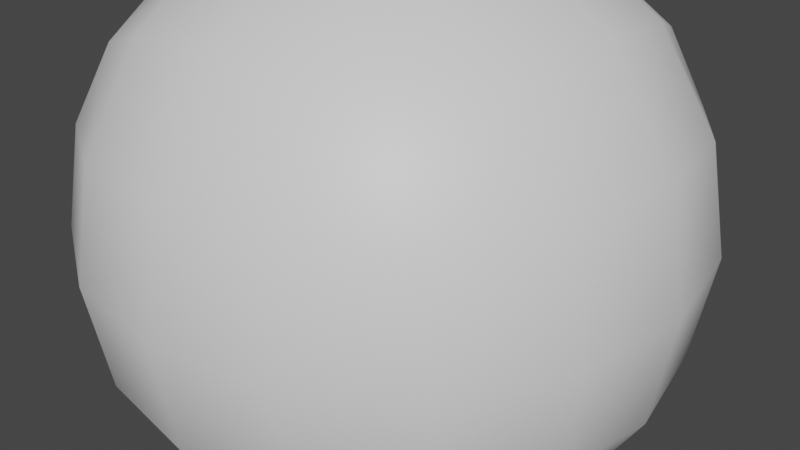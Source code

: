 # Source: Displace.blend  (saved by Blender 3.4.6; exported with 4.5.12 LTS)
import bpy
from mathutils import Matrix  # noqa: F401  (used for matrix-valued properties, if any)

bpy.ops.wm.read_factory_settings(use_empty=True)
scene = bpy.context.scene
scene.name = 'Scene'

# ---- collections
col_collection = bpy.data.collections.new('Collection'); scene.collection.children.link(col_collection)

# ---- materials (node trees are filled in below, after node groups)
mat_material = bpy.data.materials.new('Material')
mat_material.alpha_threshold = 0.0
mat_material.use_transparent_shadow = False
mat_material.roughness = 0.5
mat_material.line_color = (0.0, 0.0, 0.0, 1.0)

# ---- material node trees
mat_material.use_nodes = True; mat_material.node_tree.nodes.clear()
_N = mat_material.node_tree.nodes; _L = mat_material.node_tree.links
n0 = _N.new('ShaderNodeOutputMaterial'); n0.name = 'Material Output'; n0.location = (300, 300)
n1 = _N.new('ShaderNodeBsdfPrincipled'); n1.name = 'Principled BSDF'; n1.location = (10, 300)
n1.distribution = 'GGX'
n1.subsurface_method = 'BURLEY'
n1.inputs[3].default_value = 1.45
n1.inputs[27].default_value = (0.0, 0.0, 0.0, 1.0)
n1.inputs[28].default_value = 1.0
_L.new(n1.outputs[0], n0.inputs[0])
n0.is_active_output = True

# ---- world
world_world = bpy.data.worlds.new('World'); scene.world = world_world
world_world.use_nodes = True; world_world.node_tree.nodes.clear()
_N = world_world.node_tree.nodes; _L = world_world.node_tree.links
n0 = _N.new('ShaderNodeOutputWorld'); n0.name = 'World Output'; n0.location = (300, 300)
n1 = _N.new('ShaderNodeBackground'); n1.name = 'Background'; n1.location = (10, 300)
n1.inputs[0].default_value = (0.05088, 0.05088, 0.05088, 1.0)
_L.new(n1.outputs[0], n0.inputs[0])
n0.is_active_output = True
world_world.color = (0.05088, 0.05088, 0.05088)
world_world.use_sun_shadow = False
world_world.sun_shadow_jitter_overblur = 0.0

# ---- meshes
me_cube = bpy.data.meshes.new('Cube')
me_cube.from_pydata([(1.0, 1.0, 1.0), (1.0, 1.0, -1.0), (1.0, -1.0, 1.0), (1.0, -1.0, -1.0), (-1.0, 1.0, 1.0), (-1.0, 1.0, -1.0), (-1.0, -1.0, 1.0), (-1.0, -1.0, -1.0)], [], [(0, 4, 6, 2), (3, 2, 6, 7), (7, 6, 4, 5), (5, 1, 3, 7), (1, 0, 2, 3), (5, 4, 0, 1)])
me_cube.polygons.foreach_set('use_smooth', [True] * 6)
_uv = me_cube.uv_layers.new(name='UVMap')
_uv.uv.foreach_set('vector', [0.375, 0.0, 0.625, 0.0, 0.625, 0.25, 0.375, 0.25, 0.375, 0.25, 0.625, 0.25, 0.625, 0.5, 0.375, 0.5, 0.375, 0.5, 0.625, 0.5, 0.625, 0.75, 0.375, 0.75, 0.375, 0.75, 0.625, 0.75, 0.625, 1.0, 0.375, 1.0, 0.125, 0.5, 0.375, 0.5, 0.375, 0.75, 0.125, 0.75, 0.625, 0.5, 0.875, 0.5, 0.875, 0.75, 0.625, 0.75])
me_cube.materials.append(mat_material)
me_cube.use_remesh_preserve_volume = False
me_cube.use_remesh_preserve_attributes = False
me_cube.use_mirror_vertex_groups = False
me_cube.update()

# ---- objects
ob_cube = bpy.data.objects.new('Cube', me_cube)
ob_empty = bpy.data.objects.new('Empty', None)

# ---- transforms, parenting, visibility, modifiers, constraints
ob_cube.location = (0.0, 0.0, 0.0)
ob_cube.lock_rotations_4d = False
ob_cube.empty_display_type = 'ARROWS'
ob_cube.lineart.crease_threshold = 0.0
_m = ob_cube.modifiers.new('Subdivision', 'SUBSURF')
_m.uv_smooth = 'PRESERVE_CORNERS'
_m.levels = 6
_m.show_only_control_edges = False
_m = ob_cube.modifiers.new('Displace', 'DISPLACE')
_m.space = 'GLOBAL'
_m.texture_coords = 'OBJECT'
_m.texture_coords_object = ob_empty
ob_empty.location = (2.056, 0.0, 0.0)
ob_empty.lineart.crease_threshold = 0.0

# ---- collection membership
col_collection.objects.link(ob_cube)
col_collection.objects.link(ob_empty)

# ---- scene / render settings (as saved in the file)
scene.frame_start = 1; scene.frame_end = 250; scene.frame_set(1)
scene.render.engine = 'BLENDER_EEVEE_NEXT'
scene.cycles.use_denoising = False
scene.cycles.samples = 128
scene.cycles.sampling_pattern = 'TABULATED_SOBOL'
scene.cycles.use_adaptive_sampling = False
scene.cycles.use_light_tree = False
scene.view_settings.view_transform = 'Filmic'
bpy.context.view_layer.update()

# ---- added for rendering (the .blend has no active camera and no usable light): camera, sun
cam_auto = bpy.data.cameras.new('AutoCamera')
cam_auto.lens = 50.0
cam_auto.sensor_width = 36.0
cam_auto.clip_end = 1000.0
ob_auto_camera = bpy.data.objects.new('AutoCamera', cam_auto)
scene.collection.objects.link(ob_auto_camera)
ob_auto_camera.location = (2.73586, -3.25735, 2.11761)
ob_auto_camera.rotation_euler = (1.09748, -7.21219e-08, 0.694738)
scene.camera = ob_auto_camera
light_auto_sun = bpy.data.lights.new('AutoSun', 'SUN')
light_auto_sun.energy = 3.0
light_auto_sun.angle = 0.0523599
ob_auto_sun = bpy.data.objects.new('AutoSun', light_auto_sun)
scene.collection.objects.link(ob_auto_sun)
ob_auto_sun.rotation_euler = (0.872665, 0.174533, 0.523599)
bpy.context.view_layer.update()
